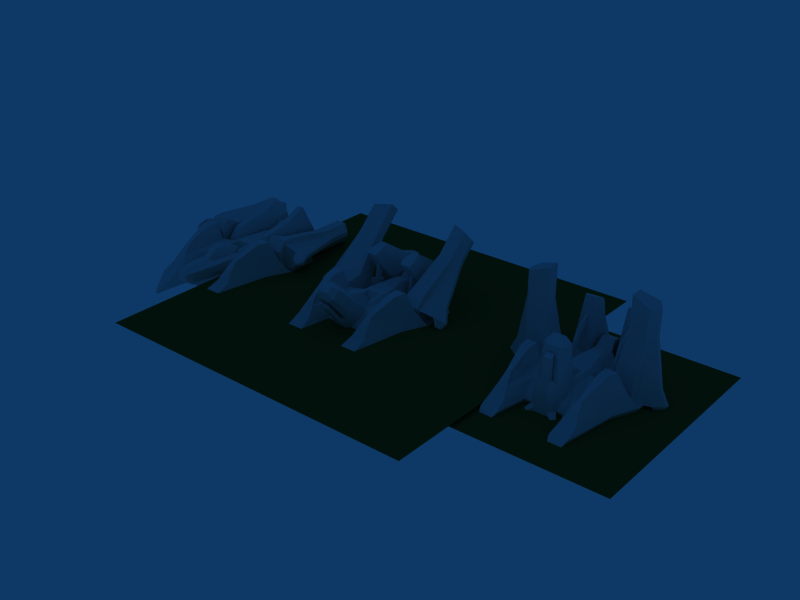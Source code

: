 # Source: towership.blend  (saved by Blender 2.49.2; exported with 4.5.12 LTS)
import bpy
from mathutils import Matrix  # noqa: F401  (used for matrix-valued properties, if any)

bpy.ops.wm.read_factory_settings(use_empty=True)
scene = bpy.context.scene
scene.name = 'Scene'

# ---- collections
col_collection_1 = bpy.data.collections.new('Collection 1'); scene.collection.children.link(col_collection_1)

# ---- materials (node trees are filled in below, after node groups)
mat_metal = bpy.data.materials.new('Metal')
mat_metal.alpha_threshold = 0.0
mat_metal.roughness = 0.5
mat_metal.line_color = (0.0, 0.0, 0.0, 1.0)
mat_ground = bpy.data.materials.new('Ground')
mat_ground.alpha_threshold = 0.0
mat_ground.diffuse_color = (0.1915, 0.3061, 0.1265, 1.0)
mat_ground.roughness = 0.5
mat_ground.line_color = (0.0, 0.0, 0.0, 0.7302)

# ---- material node trees

# ---- world
world_world = bpy.data.worlds.new('World'); scene.world = world_world
world_world.color = (0.05656, 0.2208, 0.4)
world_world.use_sun_shadow = False
world_world.sun_shadow_jitter_overblur = 0.0
world_world.cycles.sampling_method = 'MANUAL'
world_world.cycles.sample_map_resolution = 256

# ---- meshes
me_cube = bpy.data.meshes.new('Cube')
me_cube.from_pydata([(4.265, 1.026, -1.628), (3.488, -3.65, -1.628), (2.098, -3.65, -1.628), (1.651, -0.974, -1.628), (5.186, 3.082, -1.628), (5.186, 5.971, -1.628), (0.0, 7.637, -1.628), (0.0, 6.82, -0.4516), (3.251, -1.98, -0.4516), (1.651, 0.09094, -0.4516), (2.48, -1.98, -0.4516), (2.593, 2.488, -0.4516), (4.472, 2.488, -0.4516), (3.481, -2.551, -1.128), (4.029, 1.026, -1.128), (1.651, -0.7579, -1.128), (2.273, -2.551, -1.128), (1.115, -0.974, -1.628), (0.7676, 5.727, -0.4516), (1.128, 1.026, -0.4516), (1.115, 0.09094, -0.4516), (1.194, 3.103, -0.4666), (0.7676, 6.825, -0.4516), (0.7676, 7.637, -1.628), (0.0, 5.727, -0.1377), (0.0, 2.706, -0.1377), (1.171, 5.728, -1.107), (1.171, 3.105, -1.122), (1.171, 6.826, -1.107), (2.243, 3.105, -1.107), (2.204, 6.833, -1.107), (1.115, -0.7579, -1.128), (0.0, -0.7579, -1.128), (0.0, -0.974, -1.628), (1.681, -0.3406, -3.053), (3.654, 1.292, -3.053), (3.194, -2.525, -3.053), (4.568, 7.672, -3.053), (2.521, -2.525, -3.053), (2.943, 9.032, -3.053), (0.0, -0.3406, -2.416), (0.0, 6.69, -2.416), (4.568, 2.971, -3.053), (3.196, 7.637, -1.628), (3.111, 3.105, -1.628), (0.0, 1.026, -0.4516), (0.0, 0.09094, -0.4516), (3.709, 1.026, -0.4516), (3.709, 2.134, 1.115), (2.803, 2.134, 1.115), (2.593, 1.026, -0.4516), (2.749, -1.186, 0.2487), (2.803, 1.026, 1.143), (3.119, -1.186, 0.2487), (3.521, 1.026, 1.143), (0.9599, 6.69, -3.053), (0.8405, -0.3406, -3.053), (0.6794, 6.824, -0.4516), (0.613, 7.637, -1.628), (0.5016, 5.727, -0.1377), (0.9278, 3.104, -0.1527), (0.862, 1.527, -0.1377), (0.9872, -0.974, -1.628), (0.9872, -0.7579, -1.128), (0.9872, 0.09094, -0.4516), (0.9983, 1.026, -0.4516), (0.7438, -0.3406, -2.416), (0.8495, 6.69, -2.416), (2.637, -5.029, -2.716), (2.728, -5.199, -3.053), (2.897, -5.199, -3.053), (2.987, -5.029, -2.716), (0.5466, 8.123, 0.1165), (0.5466, 8.625, -0.6103), (0.0, 8.625, -0.6103), (0.0, 8.12, 0.1165), (0.613, 8.327, -1.429), (0.5466, 7.441, 0.2404), (0.0, 8.327, -1.429), (0.0, 7.437, 0.2404), (1.951, 6.69, -3.053), (0.6406, 2.716, -0.1452), (0.6077, 1.527, -0.1377), (0.4992, 1.026, -0.4516), (0.0, 2.178, -0.8832), (0.4639, 2.188, -0.8906), (0.431, 1.527, -0.8832), (0.0, 1.527, -0.8832)], [], [(1, 0, 14, 13), (13, 14, 47, 8), (0, 4, 12, 14), (14, 12, 47), (2, 1, 13, 16), (16, 13, 8, 10), (3, 2, 16, 15), (15, 16, 10, 9), (19, 20, 9, 50), (21, 19, 50, 11), (21, 60, 61, 19), (18, 59, 60, 21), (21, 27, 26, 18), (18, 26, 28, 22), (11, 29, 27, 21), (26, 27, 29, 30), (30, 28, 26), (3, 15, 31, 17), (9, 20, 31, 15), (35, 0, 1, 36), (5, 37, 39, 43), (4, 42, 37, 5), (0, 35, 42, 4), (3, 34, 38, 2), (35, 36, 38, 34), (4, 5, 43, 44), (44, 43, 30, 29), (12, 4, 44), (12, 44, 29, 11), (11, 49, 48, 12), (10, 50, 9), (10, 51, 52, 50), (47, 54, 53, 8), (8, 53, 51, 10), (52, 51, 53, 54), (48, 49, 52, 54), (12, 48, 54, 47), (11, 50, 52, 49), (35, 34, 56), (56, 55, 42, 35), (17, 56, 34, 3), (58, 57, 22, 23), (17, 31, 63, 62), (62, 63, 32, 33), (46, 32, 63, 64), (64, 63, 31, 20), (7, 24, 59, 57), (23, 55, 67, 58), (58, 67, 41, 6), (20, 19, 65, 64), (19, 61, 65), (40, 41, 67, 66), (66, 67, 55, 56), (33, 40, 66, 62), (62, 66, 56, 17), (38, 69, 68, 2), (36, 70, 69, 38), (1, 71, 70, 36), (2, 68, 71, 1), (68, 69, 70, 71), (74, 75, 72, 73), (58, 76, 77, 57), (76, 73, 72, 77), (6, 78, 76, 58), (78, 74, 73, 76), (57, 77, 79, 7), (77, 72, 75, 79), (55, 80, 42), (37, 42, 80, 39), (28, 30, 80, 55), (30, 43, 39, 80), (22, 28, 55, 23), (18, 22, 57, 59), (82, 61, 60, 81), (81, 59, 24), (25, 81, 24), (81, 60, 59), (83, 46, 64), (65, 83, 64), (83, 45, 46), (61, 82, 83, 65), (81, 25, 84, 85), (82, 81, 85, 86), (82, 86, 83), (45, 83, 86, 87), (84, 87, 86, 85)])
me_cube.polygons.foreach_set('use_smooth', [True] * 86)
me_cube.materials.append(mat_metal)
me_cube.use_remesh_preserve_volume = False
me_cube.use_remesh_preserve_attributes = False
me_cube.use_mirror_vertex_groups = False
me_cube.update()
me_cube_001 = bpy.data.meshes.new('Cube.001')
me_cube_001.from_pydata([(4.802, 6.142, 0.8337), (5.268, 5.911, 0.1962), (5.268, 5.911, -0.1962), (4.802, 6.142, -0.8337), (5.268, 3.899, -0.1962), (5.268, 3.899, 0.1962), (4.802, 3.899, -0.8337), (4.802, 3.899, 0.8337), (4.472, 6.314e-08, 1.445), (5.993, 0.0, 0.1552), (5.993, 0.0, -0.1552), (3.843, -6.314e-08, -1.445), (4.472, -1.176, -1.445), (4.472, -1.176, 1.445), (2.803, -1.176, 1.566), (6.585, -1.176, -0.1552), (6.585, -1.176, 0.1552), (3.305, 6.679, 0.5093), (3.305, 6.679, -0.5093), (3.305, 3.899, -0.5093), (3.305, 3.899, 0.5093), (2.593, 3.857e-08, 0.8825), (2.593, -3.857e-08, -0.8825), (2.593, -1.176, -0.8825), (4.336, 6.309, 0.7326), (4.336, 6.309, -0.7326), (4.336, 3.899, -0.7326), (4.336, 3.899, 0.7326), (3.886, 5.549e-08, 1.269), (3.317, -5.549e-08, -1.269), (3.709, -1.176, 1.566), (3.709, -1.176, -1.269), (5.694, -1.176, 0.7999), (5.694, -1.176, -0.7999), (5.932, -1.772, 0.3731), (5.932, -1.772, -0.3731), (6.347, -1.772, -0.07241), (6.347, -1.772, 0.07241), (5.007, 6.04, 0.5532), (5.007, 6.04, -0.5532), (5.007, 3.899, -0.5532), (5.007, 3.899, 0.5532), (4.603, 3.536e-08, 0.8773), (4.251, -3.536e-08, -0.8773), (4.472, -1.176, 1.161), (4.472, -1.176, -1.161), (4.472, -1.865, -0.2907), (4.472, -1.865, 0.6175), (3.709, -1.865, 0.6175), (3.709, -1.865, -0.2907), (2.733, -1.865, 0.6175), (2.663, -1.865, -0.2907)], [], [(20, 17, 18, 19), (4, 2, 1, 5), (10, 4, 5, 9), (21, 20, 19, 22), (15, 10, 9, 16), (17, 24, 25, 18), (24, 0, 3, 25), (20, 27, 24, 17), (0, 24, 27, 7), (18, 25, 26, 19), (25, 3, 6, 26), (19, 26, 29, 22), (26, 6, 11, 29), (7, 27, 28, 8), (27, 20, 21, 28), (14, 30, 28, 21), (30, 13, 8, 28), (22, 29, 31, 23), (29, 11, 12, 31), (32, 16, 9), (15, 33, 10), (32, 33, 35, 34), (33, 15, 36, 35), (16, 32, 34, 37), (15, 16, 37, 36), (35, 36, 37, 34), (0, 38, 39, 3), (38, 1, 2, 39), (38, 0, 7, 41), (41, 5, 1, 38), (3, 39, 40, 6), (39, 2, 4, 40), (6, 40, 43, 11), (40, 4, 10, 43), (5, 41, 42, 9), (41, 7, 8, 42), (45, 33, 32, 44), (9, 42, 44, 32), (42, 8, 13, 44), (33, 45, 43, 10), (45, 12, 11, 43), (51, 50, 21, 22), (23, 51, 22), (50, 14, 21), (30, 48, 47, 13), (48, 49, 46, 47), (49, 31, 12, 46), (14, 50, 48, 30), (50, 51, 49, 48), (51, 23, 31, 49), (47, 46, 45, 44), (13, 47, 44), (46, 12, 45)])
me_cube_001.polygons.foreach_set('use_smooth', [True] * 53)
me_cube_001.materials.append(mat_metal)
me_cube_001.use_remesh_preserve_volume = False
me_cube_001.use_remesh_preserve_attributes = False
me_cube_001.use_mirror_vertex_groups = False
me_cube_001.update()
me_cube_002 = bpy.data.meshes.new('Cube.002')
me_cube_002.from_pydata([(1.194, 0.573, 4.125), (2.303, 0.5757, 4.125), (2.453, 0.8427, -1.715), (2.453, 0.8427, 0.588), (0.5583, 0.8427, 0.588), (0.5583, 0.8427, -1.715), (1.398, 1.666, 3.563), (1.364, 0.185, 4.238), (2.182, 0.1914, 4.238), (1.96, 1.666, 3.563), (2.528, -0.397, 0.588), (1.951, 2.257, 0.588), (1.338, 2.257, 0.588), (1.055, -0.4086, 0.588), (1.951, 2.985, -0.9613), (1.338, 2.985, -0.9613), (1.146, -0.4086, -2.351), (2.453, -0.4086, -2.351), (1.629, -0.1708, 2.028), (1.939, -0.1683, 2.028), (1.866, -0.04436, 2.797), (1.694, -0.04571, 2.797), (1.866, -1.284, 1.999), (1.694, -1.286, 1.999), (1.629, -1.045, 1.611), (1.939, -1.043, 1.611), (1.939, -1.866, -0.06078), (1.629, -1.868, -0.06216), (1.866, -2.375, -0.09256), (1.694, -2.376, -0.09333), (1.282, 1.043, 3.883), (2.156, 1.044, 3.883), (2.237, 1.764, -1.391), (2.237, 1.451, 0.588), (0.5466, 1.451, 0.588), (0.5466, 1.764, -1.391)], [], [(1, 0, 7, 8), (0, 4, 13, 7), (3, 1, 8, 10), (2, 3, 10, 17), (16, 13, 4, 5), (17, 16, 5, 2), (12, 6, 9, 11), (10, 8, 7, 13), (15, 12, 11, 14), (16, 17, 10, 13), (19, 20, 21, 18), (20, 22, 23, 21), (21, 23, 24, 18), (19, 25, 22, 20), (18, 24, 25, 19), (24, 27, 26, 25), (25, 26, 28, 22), (23, 29, 27, 24), (22, 28, 29, 23), (28, 26, 27, 29), (30, 0, 1, 31), (31, 9, 6, 30), (0, 30, 34, 4), (30, 6, 12, 34), (9, 31, 33, 11), (31, 1, 3, 33), (11, 33, 32, 14), (33, 3, 2, 32), (4, 34, 35, 5), (34, 12, 15, 35), (5, 35, 32, 2), (35, 15, 14, 32)])
me_cube_002.polygons.foreach_set('use_smooth', [True] * 32)
me_cube_002.materials.append(mat_metal)
me_cube_002.use_remesh_preserve_volume = False
me_cube_002.use_remesh_preserve_attributes = False
me_cube_002.use_mirror_vertex_groups = False
me_cube_002.update()
me_cube_003 = bpy.data.meshes.new('Cube.003')
me_cube_003.from_pydata([(1.321, 0.588, -0.3086), (0.8521, -4.065, -0.3086), (0.8521, -4.065, 0.588), (1.321, 0.3917, 0.588), (0.0, -4.065, -0.588), (0.5391, -4.065, -0.588), (1.008, 0.588, -1.065), (0.0, 0.588, -1.065), (0.0, 0.588, -0.3086), (0.4023, -0.9019, 1.604), (0.0, -0.9019, 1.604), (0.2388, -4.065, 0.9653), (0.0, -4.065, 0.9653), (0.47, -4.562, 0.4065), (0.0, -4.424, -0.2659), (0.4606, -4.424, -0.2659), (0.47, -4.562, -0.1061), (0.0, -4.562, 0.4065), (0.0, -4.562, -0.1061), (1.117, -1.436, -0.3086), (1.117, -1.768, 0.588), (0.8038, -1.436, -0.8574), (0.0, -1.436, -0.8574), (0.2388, -1.768, 0.9653), (0.0, -1.768, 0.9653), (0.345, -0.9969, -1.342), (0.0, -0.9969, -1.342), (0.5488, 0.588, -1.55), (0.0, 0.588, -1.55), (0.5488, 2.34, -1.736), (0.0, 2.34, -1.736), (1.008, 2.34, -1.251), (0.0, 2.34, -1.251), (0.7477, 0.1806, 0.7653), (0.6211, -1.768, 0.7653), (0.4567, -4.065, 0.7653), (0.3246, -3.32, -1.051), (0.0, -3.32, -1.051), (0.3246, -3.604, -0.7375), (0.0, -3.604, -0.7375), (0.2884, -1.252, -1.31), (0.0, -1.252, -1.31), (0.3761, -1.674, -0.9426), (0.0, -1.674, -0.9426), (1.13, 1.872, -2.02), (1.368, 1.872, -1.768), (1.368, 0.9614, -1.671), (1.13, 0.9614, -1.924), (0.2784, 1.628, 0.8871), (0.7477, 0.8817, 0.7653), (1.321, 1.093, 0.588), (0.0, 1.628, 0.8871), (1.321, 1.289, -0.3086), (0.0, 1.289, -0.3086), (0.0, 0.8817, 0.7653), (0.0, 1.093, 0.588), (0.7477, 0.4575, 0.7653), (0.4023, 0.0975, 1.604), (1.321, 0.6686, 0.588), (0.0, 0.0975, 1.604), (0.0, 0.8649, -0.3086), (1.321, 0.8649, -0.3086)], [], [(0, 6, 7, 8), (5, 15, 14, 4), (1, 16, 15, 5), (2, 13, 16, 1), (13, 11, 12, 17), (14, 15, 16, 18), (18, 16, 13, 17), (0, 3, 20, 19), (19, 20, 2, 1), (6, 0, 19, 21), (21, 19, 1, 5), (22, 21, 5, 4), (12, 11, 23, 24), (24, 23, 9, 10), (21, 25, 27, 6), (28, 27, 25, 26), (28, 30, 29, 27), (6, 31, 32, 7), (31, 29, 30, 32), (2, 35, 13), (35, 11, 13), (3, 33, 34, 20), (33, 9, 23, 34), (20, 34, 35, 2), (34, 23, 11, 35), (39, 37, 36, 38), (25, 40, 41, 26), (40, 36, 37, 41), (21, 42, 40, 25), (42, 38, 36, 40), (22, 43, 42, 21), (43, 39, 38, 42), (29, 31, 45, 44), (31, 6, 46, 45), (27, 29, 44, 47), (6, 27, 47, 46), (47, 44, 45, 46), (54, 51, 48, 49), (55, 54, 49, 50), (52, 53, 55, 50), (33, 56, 57, 9), (56, 49, 48, 57), (3, 58, 56, 33), (58, 50, 49, 56), (9, 57, 59, 10), (57, 48, 51, 59), (61, 0, 8, 60), (60, 53, 52, 61), (0, 61, 58, 3), (61, 52, 50, 58)])
me_cube_003.polygons.foreach_set('use_smooth', [True] * 50)
me_cube_003.materials.append(mat_metal)
me_cube_003.use_remesh_preserve_volume = False
me_cube_003.use_remesh_preserve_attributes = False
me_cube_003.use_mirror_vertex_groups = False
me_cube_003.update()
me_plane_001 = bpy.data.meshes.new('Plane.001')
me_plane_001.from_pydata([(1.0, 1.0, 0.0), (1.0, -1.0, 0.0), (-1.0, -1.0, 0.0), (-1.0, 1.0, 0.0)], [], [(0, 3, 2, 1)])
me_plane_001.materials.append(mat_ground)
me_plane_001.use_remesh_preserve_volume = False
me_plane_001.use_remesh_preserve_attributes = False
me_plane_001.use_mirror_vertex_groups = False
me_plane_001.update()
me_plane = bpy.data.meshes.new('Plane')
me_plane.from_pydata([(1.0, 1.0, 0.0), (1.0, -1.0, 0.0), (-1.0, -1.0, 0.0), (-1.0, 1.0, 0.0)], [], [(0, 3, 2, 1)])
me_plane.materials.append(mat_ground)
me_plane.use_remesh_preserve_volume = False
me_plane.use_remesh_preserve_attributes = False
me_plane.use_mirror_vertex_groups = False
me_plane.update()

# ---- objects
ob_cube_011 = bpy.data.objects.new('Cube.011', me_cube)
ob_cube_010 = bpy.data.objects.new('Cube.010', me_cube_001)
ob_cube_009 = bpy.data.objects.new('Cube.009', me_cube_002)
ob_cube_008 = bpy.data.objects.new('Cube.008', me_cube_003)
ob_plane_001 = bpy.data.objects.new('Plane.001', me_plane_001)
ob_cube_007 = bpy.data.objects.new('Cube.007', me_cube)
ob_cube_006 = bpy.data.objects.new('Cube.006', me_cube_001)
ob_cube_005 = bpy.data.objects.new('Cube.005', me_cube_002)
ob_cube_004 = bpy.data.objects.new('Cube.004', me_cube_003)
ob_plane = bpy.data.objects.new('Plane', me_plane)
ob_cube_003 = bpy.data.objects.new('Cube.003', me_cube_003)
ob_cube_002 = bpy.data.objects.new('Cube.002', me_cube_002)
ob_cube_001 = bpy.data.objects.new('Cube.001', me_cube_001)
ob_cube = bpy.data.objects.new('Cube', me_cube)

# ---- transforms, parenting, visibility, modifiers, constraints
ob_cube_011.location = (-1.325, 0.0, 6.084)
ob_cube_011.lock_rotations_4d = False
ob_cube_011.empty_display_type = 'ARROWS'
ob_cube_011.lineart.crease_threshold = 0.0
_m = ob_cube_011.modifiers.new('Mirror', 'MIRROR')
_m.use_clip = True
_m = ob_cube_011.modifiers.new('EdgeSplit', 'EDGE_SPLIT')
ob_cube_010.location = (-1.325, 4.527, 5.633)
ob_cube_010.rotation_euler = (0.7854, -0.0, 0.0)
ob_cube_010.lock_rotations_4d = False
ob_cube_010.empty_display_type = 'ARROWS'
ob_cube_010.lineart.crease_threshold = 0.0
_m = ob_cube_010.modifiers.new('Mirror', 'MIRROR')
_m.use_clip = True
_m = ob_cube_010.modifiers.new('EdgeSplit', 'EDGE_SPLIT')
ob_cube_009.location = (-1.325, 7.229, 5.045)
ob_cube_009.rotation_euler = (0.7854, -0.0, 0.0)
ob_cube_009.lock_rotations_4d = False
ob_cube_009.empty_display_type = 'ARROWS'
ob_cube_009.lineart.crease_threshold = 0.0
_m = ob_cube_009.modifiers.new('Mirror', 'MIRROR')
_m.use_clip = True
_m = ob_cube_009.modifiers.new('EdgeSplit', 'EDGE_SPLIT')
ob_cube_008.location = (-1.325, 0.09094, 5.045)
ob_cube_008.rotation_euler = (-0.7854, -0.0, 0.0)
ob_cube_008.lock_rotations_4d = False
ob_cube_008.empty_display_type = 'ARROWS'
ob_cube_008.lineart.crease_threshold = 0.0
_m = ob_cube_008.modifiers.new('Mirror', 'MIRROR')
_m.use_clip = True
_m = ob_cube_008.modifiers.new('EdgeSplit', 'EDGE_SPLIT')
ob_plane_001.location = (16.71, 2.562, 4.163)
ob_plane_001.scale = (9.35, 9.35, 9.35)
ob_plane_001.lock_rotations_4d = False
ob_plane_001.empty_display_type = 'ARROWS'
ob_plane_001.lineart.crease_threshold = 0.0
ob_cube_007.location = (17.41, 0.0, 6.084)
ob_cube_007.lock_rotations_4d = False
ob_cube_007.empty_display_type = 'ARROWS'
ob_cube_007.lineart.crease_threshold = 0.0
_m = ob_cube_007.modifiers.new('Mirror', 'MIRROR')
_m.use_clip = True
_m = ob_cube_007.modifiers.new('EdgeSplit', 'EDGE_SPLIT')
ob_cube_006.location = (17.41, 4.527, 5.633)
ob_cube_006.rotation_euler = (1.571, -0.0, 0.0)
ob_cube_006.lock_rotations_4d = False
ob_cube_006.empty_display_type = 'ARROWS'
ob_cube_006.lineart.crease_threshold = 0.0
_m = ob_cube_006.modifiers.new('Mirror', 'MIRROR')
_m.use_clip = True
_m = ob_cube_006.modifiers.new('EdgeSplit', 'EDGE_SPLIT')
ob_cube_005.location = (17.41, 7.229, 5.045)
ob_cube_005.lock_rotations_4d = False
ob_cube_005.empty_display_type = 'ARROWS'
ob_cube_005.lineart.crease_threshold = 0.0
_m = ob_cube_005.modifiers.new('Mirror', 'MIRROR')
_m.use_clip = True
_m = ob_cube_005.modifiers.new('EdgeSplit', 'EDGE_SPLIT')
ob_cube_004.location = (17.41, 0.09094, 5.045)
ob_cube_004.rotation_euler = (-1.571, -0.0, 0.0)
ob_cube_004.lock_rotations_4d = False
ob_cube_004.empty_display_type = 'ARROWS'
ob_cube_004.lineart.crease_threshold = 0.0
_m = ob_cube_004.modifiers.new('Mirror', 'MIRROR')
_m.use_clip = True
_m = ob_cube_004.modifiers.new('EdgeSplit', 'EDGE_SPLIT')
ob_plane.location = (-0.8281, 2.268, 4.449)
ob_plane.scale = (14.62, 14.62, 14.62)
ob_plane.lock_rotations_4d = False
ob_plane.empty_display_type = 'ARROWS'
ob_plane.hide_viewport = True
ob_plane.lineart.crease_threshold = 0.0
ob_cube_003.location = (-16.54, 0.09094, 5.045)
ob_cube_003.lock_rotations_4d = False
ob_cube_003.empty_display_type = 'ARROWS'
ob_cube_003.lineart.crease_threshold = 0.0
_m = ob_cube_003.modifiers.new('Mirror', 'MIRROR')
_m.use_clip = True
_m = ob_cube_003.modifiers.new('EdgeSplit', 'EDGE_SPLIT')
ob_cube_002.location = (-16.54, 7.229, 5.045)
ob_cube_002.rotation_euler = (1.571, -0.0, 0.0)
ob_cube_002.lock_rotations_4d = False
ob_cube_002.empty_display_type = 'ARROWS'
ob_cube_002.lineart.crease_threshold = 0.0
_m = ob_cube_002.modifiers.new('Mirror', 'MIRROR')
_m.use_clip = True
_m = ob_cube_002.modifiers.new('EdgeSplit', 'EDGE_SPLIT')
ob_cube_001.location = (-16.54, 4.527, 5.633)
ob_cube_001.lock_rotations_4d = False
ob_cube_001.empty_display_type = 'ARROWS'
ob_cube_001.lineart.crease_threshold = 0.0
_m = ob_cube_001.modifiers.new('Mirror', 'MIRROR')
_m.use_clip = True
_m = ob_cube_001.modifiers.new('EdgeSplit', 'EDGE_SPLIT')
ob_cube.location = (-16.54, 0.0, 6.084)
ob_cube.lock_rotations_4d = False
ob_cube.empty_display_type = 'ARROWS'
ob_cube.lineart.crease_threshold = 0.0
_m = ob_cube.modifiers.new('Mirror', 'MIRROR')
_m.use_clip = True
_m = ob_cube.modifiers.new('EdgeSplit', 'EDGE_SPLIT')

# ---- collection membership
col_collection_1.objects.link(ob_cube_011)
col_collection_1.objects.link(ob_cube_010)
col_collection_1.objects.link(ob_cube_009)
col_collection_1.objects.link(ob_cube_008)
col_collection_1.objects.link(ob_plane_001)
col_collection_1.objects.link(ob_cube_007)
col_collection_1.objects.link(ob_cube_006)
col_collection_1.objects.link(ob_cube_005)
col_collection_1.objects.link(ob_cube_004)
col_collection_1.objects.link(ob_plane)
col_collection_1.objects.link(ob_cube_003)
col_collection_1.objects.link(ob_cube_002)
col_collection_1.objects.link(ob_cube_001)
col_collection_1.objects.link(ob_cube)

# ---- scene / render settings (as saved in the file)
scene.frame_start = 1; scene.frame_end = 250; scene.frame_set(1)
scene.render.engine = 'BLENDER_EEVEE_NEXT'
scene.render.image_settings.file_format = 'JPEG'
scene.render.image_settings.color_mode = 'RGB'
scene.render.image_settings.compression = 90
scene.render.resolution_x = 800
scene.render.resolution_y = 600
scene.render.pixel_aspect_x = 100.0
scene.render.pixel_aspect_y = 100.0
scene.render.fps = 25
scene.render.dither_intensity = 0.0
scene.render.use_compositing = False
scene.render.use_sequencer = False
scene.render.bake_margin = 2
scene.render.bake_bias = 0.0
scene.render.use_stamp_time = False
scene.render.use_stamp_date = False
scene.render.use_stamp_frame = False
scene.render.use_stamp_camera = False
scene.render.use_stamp_scene = False
scene.render.use_stamp_filename = False
scene.render.use_stamp_render_time = False
scene.render.stamp_font_size = 0
scene.cycles.use_denoising = False
scene.cycles.samples = 10
scene.cycles.sampling_pattern = 'TABULATED_SOBOL'
scene.cycles.light_sampling_threshold = 0.0
scene.cycles.use_adaptive_sampling = False
scene.cycles.use_light_tree = False
scene.cycles.blur_glossy = 0.0
scene.cycles.volume_bounces = 1
scene.cycles.pixel_filter_type = 'GAUSSIAN'
scene.cycles.sample_clamp_indirect = 0.0
scene.view_settings.view_transform = 'Raw'
bpy.context.view_layer.update()

# ---- added for rendering (the .blend has no active camera): camera
cam_auto = bpy.data.cameras.new('AutoCamera')
cam_auto.lens = 50.0
cam_auto.sensor_width = 36.0
cam_auto.clip_end = 1000.0
ob_auto_camera = bpy.data.objects.new('AutoCamera', cam_auto)
scene.collection.objects.link(ob_auto_camera)
ob_auto_camera.location = (51.4703, -57.442, 46.1587)
ob_auto_camera.rotation_euler = (1.09748, -7.21219e-08, 0.694738)
scene.camera = ob_auto_camera
bpy.context.view_layer.update()
